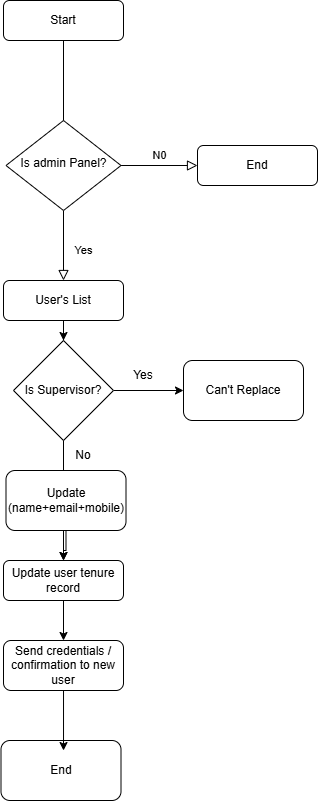

The diagram above was exported from draw.io. Its source (the exported page's mxGraphModel, read from the mxfile embedded in the PNG):
<mxGraphModel dx="872" dy="465" grid="1" gridSize="10" guides="1" tooltips="1" connect="1" arrows="1" fold="1" page="1" pageScale="1" pageWidth="827" pageHeight="1169" math="0" shadow="0">
  <root>
    <mxCell id="WIyWlLk6GJQsqaUBKTNV-0" />
    <mxCell id="WIyWlLk6GJQsqaUBKTNV-1" parent="WIyWlLk6GJQsqaUBKTNV-0" />
    <mxCell id="WIyWlLk6GJQsqaUBKTNV-2" edge="1" parent="WIyWlLk6GJQsqaUBKTNV-1" source="WIyWlLk6GJQsqaUBKTNV-3" style="rounded=0;html=1;jettySize=auto;orthogonalLoop=1;fontSize=11;endArrow=block;endFill=0;endSize=8;strokeWidth=1;shadow=0;labelBackgroundColor=none;edgeStyle=orthogonalEdgeStyle;" value="">
      <mxGeometry relative="1" as="geometry">
        <mxPoint x="220" y="220" as="targetPoint" />
      </mxGeometry>
    </mxCell>
    <mxCell id="WIyWlLk6GJQsqaUBKTNV-3" parent="WIyWlLk6GJQsqaUBKTNV-1" style="rounded=1;whiteSpace=wrap;html=1;fontSize=12;glass=0;strokeWidth=1;shadow=0;" value="Start" vertex="1">
      <mxGeometry height="40" width="120" x="160" y="80" as="geometry" />
    </mxCell>
    <mxCell id="WIyWlLk6GJQsqaUBKTNV-8" edge="1" parent="WIyWlLk6GJQsqaUBKTNV-1" source="WIyWlLk6GJQsqaUBKTNV-10" style="rounded=0;html=1;jettySize=auto;orthogonalLoop=1;fontSize=11;endArrow=block;endFill=0;endSize=8;strokeWidth=1;shadow=0;labelBackgroundColor=none;edgeStyle=orthogonalEdgeStyle;" target="WIyWlLk6GJQsqaUBKTNV-11" value="Yes&lt;div&gt;&lt;br&gt;&lt;/div&gt;">
      <mxGeometry relative="1" x="0.3333" y="20" as="geometry">
        <mxPoint as="offset" />
      </mxGeometry>
    </mxCell>
    <mxCell id="WIyWlLk6GJQsqaUBKTNV-9" edge="1" parent="WIyWlLk6GJQsqaUBKTNV-1" source="WIyWlLk6GJQsqaUBKTNV-10" style="edgeStyle=orthogonalEdgeStyle;rounded=0;html=1;jettySize=auto;orthogonalLoop=1;fontSize=11;endArrow=block;endFill=0;endSize=8;strokeWidth=1;shadow=0;labelBackgroundColor=none;" target="WIyWlLk6GJQsqaUBKTNV-12" value="N0">
      <mxGeometry relative="1" y="10" as="geometry">
        <mxPoint as="offset" />
      </mxGeometry>
    </mxCell>
    <mxCell id="WIyWlLk6GJQsqaUBKTNV-10" parent="WIyWlLk6GJQsqaUBKTNV-1" style="rhombus;whiteSpace=wrap;html=1;shadow=0;fontFamily=Helvetica;fontSize=12;align=center;strokeWidth=1;spacing=6;spacingTop=-4;" value="Is admin Panel?" vertex="1">
      <mxGeometry height="90" width="115" x="162.5" y="200" as="geometry" />
    </mxCell>
    <mxCell id="N-kvE_fvZbp75zJS6KBN-3" edge="1" parent="WIyWlLk6GJQsqaUBKTNV-1" source="N-kvE_fvZbp75zJS6KBN-4" style="edgeStyle=orthogonalEdgeStyle;rounded=0;orthogonalLoop=1;jettySize=auto;html=1;">
      <mxGeometry relative="1" as="geometry">
        <mxPoint x="220" y="480" as="targetPoint" />
      </mxGeometry>
    </mxCell>
    <mxCell id="WIyWlLk6GJQsqaUBKTNV-11" parent="WIyWlLk6GJQsqaUBKTNV-1" style="rounded=1;whiteSpace=wrap;html=1;fontSize=12;glass=0;strokeWidth=1;shadow=0;" value="User's List" vertex="1">
      <mxGeometry height="40" width="120" x="160" y="360" as="geometry" />
    </mxCell>
    <mxCell id="WIyWlLk6GJQsqaUBKTNV-12" parent="WIyWlLk6GJQsqaUBKTNV-1" style="rounded=1;whiteSpace=wrap;html=1;fontSize=12;glass=0;strokeWidth=1;shadow=0;" value="End" vertex="1">
      <mxGeometry height="40" width="120" x="354" y="225" as="geometry" />
    </mxCell>
    <mxCell id="N-kvE_fvZbp75zJS6KBN-5" edge="1" parent="WIyWlLk6GJQsqaUBKTNV-1" source="N-kvE_fvZbp75zJS6KBN-4" style="edgeStyle=orthogonalEdgeStyle;rounded=0;orthogonalLoop=1;jettySize=auto;html=1;">
      <mxGeometry relative="1" as="geometry">
        <mxPoint x="220" y="640" as="targetPoint" />
      </mxGeometry>
    </mxCell>
    <mxCell id="N-kvE_fvZbp75zJS6KBN-6" parent="WIyWlLk6GJQsqaUBKTNV-1" style="text;html=1;whiteSpace=wrap;strokeColor=none;fillColor=none;align=center;verticalAlign=middle;rounded=0;" value="Yes" vertex="1">
      <mxGeometry height="30" width="60" x="210" y="590" as="geometry" />
    </mxCell>
    <mxCell id="N-kvE_fvZbp75zJS6KBN-8" parent="WIyWlLk6GJQsqaUBKTNV-1" style="text;html=1;whiteSpace=wrap;strokeColor=none;fillColor=none;align=center;verticalAlign=middle;rounded=0;" value="Yes" vertex="1">
      <mxGeometry height="30" width="60" x="270" y="440" as="geometry" />
    </mxCell>
    <mxCell id="N-kvE_fvZbp75zJS6KBN-9" parent="WIyWlLk6GJQsqaUBKTNV-1" style="rounded=1;whiteSpace=wrap;html=1;" value="Update (name+email+mobile)" vertex="1">
      <mxGeometry height="60" width="120" x="162.5" y="550" as="geometry" />
    </mxCell>
    <mxCell id="N-kvE_fvZbp75zJS6KBN-15" parent="WIyWlLk6GJQsqaUBKTNV-1" style="rounded=1;whiteSpace=wrap;html=1;" value="Send credentials / confirmation to new user" vertex="1">
      <mxGeometry height="50" width="120" x="160" y="720" as="geometry" />
    </mxCell>
    <mxCell id="N-kvE_fvZbp75zJS6KBN-16" parent="WIyWlLk6GJQsqaUBKTNV-1" style="rounded=1;whiteSpace=wrap;html=1;" value="End" vertex="1">
      <mxGeometry height="60" width="120" x="157.5" y="820" as="geometry" />
    </mxCell>
    <mxCell id="N-kvE_fvZbp75zJS6KBN-17" edge="1" parent="WIyWlLk6GJQsqaUBKTNV-1" source="WIyWlLk6GJQsqaUBKTNV-11" style="edgeStyle=orthogonalEdgeStyle;rounded=0;orthogonalLoop=1;jettySize=auto;html=1;" target="N-kvE_fvZbp75zJS6KBN-4" value="">
      <mxGeometry relative="1" as="geometry">
        <mxPoint x="220" y="400" as="sourcePoint" />
        <mxPoint x="220" y="480" as="targetPoint" />
      </mxGeometry>
    </mxCell>
    <mxCell id="N-kvE_fvZbp75zJS6KBN-20" edge="1" parent="WIyWlLk6GJQsqaUBKTNV-1" source="N-kvE_fvZbp75zJS6KBN-4" style="edgeStyle=orthogonalEdgeStyle;rounded=0;orthogonalLoop=1;jettySize=auto;html=1;exitX=1;exitY=0.5;exitDx=0;exitDy=0;">
      <mxGeometry relative="1" as="geometry">
        <mxPoint x="340" y="470" as="targetPoint" />
      </mxGeometry>
    </mxCell>
    <mxCell id="N-kvE_fvZbp75zJS6KBN-4" parent="WIyWlLk6GJQsqaUBKTNV-1" style="rhombus;whiteSpace=wrap;html=1;" value="Is Supervisor?" vertex="1">
      <mxGeometry height="100" width="100" x="170" y="420" as="geometry" />
    </mxCell>
    <mxCell id="N-kvE_fvZbp75zJS6KBN-19" edge="1" parent="WIyWlLk6GJQsqaUBKTNV-1" source="N-kvE_fvZbp75zJS6KBN-15" style="edgeStyle=orthogonalEdgeStyle;rounded=0;orthogonalLoop=1;jettySize=auto;html=1;entryX=0.521;entryY=0.167;entryDx=0;entryDy=0;entryPerimeter=0;" target="N-kvE_fvZbp75zJS6KBN-16">
      <mxGeometry relative="1" as="geometry" />
    </mxCell>
    <mxCell id="N-kvE_fvZbp75zJS6KBN-21" parent="WIyWlLk6GJQsqaUBKTNV-1" style="rounded=1;whiteSpace=wrap;html=1;" value="Can't Replace" vertex="1">
      <mxGeometry height="60" width="120" x="340" y="440" as="geometry" />
    </mxCell>
    <mxCell id="N-kvE_fvZbp75zJS6KBN-22" parent="WIyWlLk6GJQsqaUBKTNV-1" style="text;html=1;whiteSpace=wrap;strokeColor=none;fillColor=none;align=center;verticalAlign=middle;rounded=0;" value="No" vertex="1">
      <mxGeometry height="30" width="60" x="210" y="520" as="geometry" />
    </mxCell>
    <mxCell id="N-kvE_fvZbp75zJS6KBN-23" edge="1" parent="WIyWlLk6GJQsqaUBKTNV-1" source="N-kvE_fvZbp75zJS6KBN-9" style="edgeStyle=orthogonalEdgeStyle;rounded=0;orthogonalLoop=1;jettySize=auto;html=1;exitX=0.5;exitY=1;exitDx=0;exitDy=0;" target="N-kvE_fvZbp75zJS6KBN-13" value="">
      <mxGeometry relative="1" as="geometry">
        <mxPoint x="223" y="610" as="sourcePoint" />
        <mxPoint x="223" y="760" as="targetPoint" />
      </mxGeometry>
    </mxCell>
    <mxCell id="N-kvE_fvZbp75zJS6KBN-24" edge="1" parent="WIyWlLk6GJQsqaUBKTNV-1" source="N-kvE_fvZbp75zJS6KBN-13" style="edgeStyle=orthogonalEdgeStyle;rounded=0;orthogonalLoop=1;jettySize=auto;html=1;" target="N-kvE_fvZbp75zJS6KBN-15" value="">
      <mxGeometry relative="1" as="geometry" />
    </mxCell>
    <mxCell id="N-kvE_fvZbp75zJS6KBN-13" parent="WIyWlLk6GJQsqaUBKTNV-1" style="rounded=1;whiteSpace=wrap;html=1;" value="Update user tenure record" vertex="1">
      <mxGeometry height="40" width="120" x="160" y="640" as="geometry" />
    </mxCell>
  </root>
</mxGraphModel>